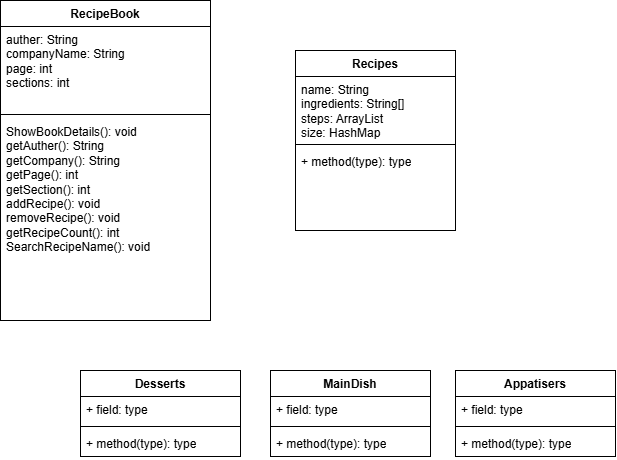

The diagram above was exported from draw.io. Its source (the exported page's mxGraphModel, read from the mxfile embedded in the PNG):
<mxGraphModel dx="873" dy="617" grid="1" gridSize="10" guides="1" tooltips="1" connect="1" arrows="1" fold="1" page="1" pageScale="1" pageWidth="850" pageHeight="1100" math="0" shadow="0">
  <root>
    <mxCell id="0" />
    <mxCell id="1" parent="0" />
    <mxCell id="8sFVkxBF5funsqA499T2-39" parent="1" style="swimlane;fontStyle=1;align=center;verticalAlign=top;childLayout=stackLayout;horizontal=1;startSize=26;horizontalStack=0;resizeParent=1;resizeParentMax=0;resizeLast=0;collapsible=1;marginBottom=0;whiteSpace=wrap;html=1;" value="RecipeBook" vertex="1">
      <mxGeometry height="320" width="210" x="130" y="60" as="geometry" />
    </mxCell>
    <mxCell id="8sFVkxBF5funsqA499T2-40" parent="8sFVkxBF5funsqA499T2-39" style="text;strokeColor=none;fillColor=none;align=left;verticalAlign=top;spacingLeft=4;spacingRight=4;overflow=hidden;rotatable=0;points=[[0,0.5],[1,0.5]];portConstraint=eastwest;whiteSpace=wrap;html=1;" value="auther: String&lt;div&gt;companyName: String&lt;/div&gt;&lt;div&gt;page: int&lt;/div&gt;&lt;div&gt;sections: int&lt;/div&gt;&lt;div&gt;&lt;br&gt;&lt;/div&gt;&lt;div&gt;&lt;br&gt;&lt;/div&gt;" vertex="1">
      <mxGeometry height="84" width="210" y="26" as="geometry" />
    </mxCell>
    <mxCell id="8sFVkxBF5funsqA499T2-41" parent="8sFVkxBF5funsqA499T2-39" style="line;strokeWidth=1;fillColor=none;align=left;verticalAlign=middle;spacingTop=-1;spacingLeft=3;spacingRight=3;rotatable=0;labelPosition=right;points=[];portConstraint=eastwest;strokeColor=inherit;" value="" vertex="1">
      <mxGeometry height="8" width="210" y="110" as="geometry" />
    </mxCell>
    <mxCell id="8sFVkxBF5funsqA499T2-42" parent="8sFVkxBF5funsqA499T2-39" style="text;strokeColor=none;fillColor=none;align=left;verticalAlign=top;spacingLeft=4;spacingRight=4;overflow=hidden;rotatable=0;points=[[0,0.5],[1,0.5]];portConstraint=eastwest;whiteSpace=wrap;html=1;" value="ShowBookDetails(): void&lt;div&gt;getAuther(): String&lt;/div&gt;&lt;div&gt;getCompany(): String&lt;/div&gt;&lt;div&gt;getPage(): int&lt;/div&gt;&lt;div&gt;getSection(): int&lt;/div&gt;&lt;div&gt;addRecipe(): void&lt;/div&gt;&lt;div&gt;removeRecipe(): void&lt;/div&gt;&lt;div&gt;getRecipeCount(): int&lt;/div&gt;&lt;div&gt;SearchRecipeName(): void&lt;/div&gt;" vertex="1">
      <mxGeometry height="202" width="210" y="118" as="geometry" />
    </mxCell>
    <mxCell id="8sFVkxBF5funsqA499T2-43" parent="1" style="swimlane;fontStyle=1;align=center;verticalAlign=top;childLayout=stackLayout;horizontal=1;startSize=26;horizontalStack=0;resizeParent=1;resizeParentMax=0;resizeLast=0;collapsible=1;marginBottom=0;whiteSpace=wrap;html=1;" value="Recipes" vertex="1">
      <mxGeometry height="180" width="160" x="425" y="110" as="geometry" />
    </mxCell>
    <mxCell id="8sFVkxBF5funsqA499T2-44" parent="8sFVkxBF5funsqA499T2-43" style="text;strokeColor=none;fillColor=none;align=left;verticalAlign=top;spacingLeft=4;spacingRight=4;overflow=hidden;rotatable=0;points=[[0,0.5],[1,0.5]];portConstraint=eastwest;whiteSpace=wrap;html=1;" value="name: String&lt;div&gt;ingredients: String[]&lt;/div&gt;&lt;div&gt;steps: ArrayList&lt;/div&gt;&lt;div&gt;size: HashMap&lt;/div&gt;&lt;div&gt;&lt;br&gt;&lt;/div&gt;" vertex="1">
      <mxGeometry height="64" width="160" y="26" as="geometry" />
    </mxCell>
    <mxCell id="8sFVkxBF5funsqA499T2-45" parent="8sFVkxBF5funsqA499T2-43" style="line;strokeWidth=1;fillColor=none;align=left;verticalAlign=middle;spacingTop=-1;spacingLeft=3;spacingRight=3;rotatable=0;labelPosition=right;points=[];portConstraint=eastwest;strokeColor=inherit;" value="" vertex="1">
      <mxGeometry height="8" width="160" y="90" as="geometry" />
    </mxCell>
    <mxCell id="8sFVkxBF5funsqA499T2-46" parent="8sFVkxBF5funsqA499T2-43" style="text;strokeColor=none;fillColor=none;align=left;verticalAlign=top;spacingLeft=4;spacingRight=4;overflow=hidden;rotatable=0;points=[[0,0.5],[1,0.5]];portConstraint=eastwest;whiteSpace=wrap;html=1;" value="+ method(type): type" vertex="1">
      <mxGeometry height="82" width="160" y="98" as="geometry" />
    </mxCell>
    <mxCell id="8sFVkxBF5funsqA499T2-47" parent="1" style="swimlane;fontStyle=1;align=center;verticalAlign=top;childLayout=stackLayout;horizontal=1;startSize=26;horizontalStack=0;resizeParent=1;resizeParentMax=0;resizeLast=0;collapsible=1;marginBottom=0;whiteSpace=wrap;html=1;" value="Desserts" vertex="1">
      <mxGeometry height="86" width="160" x="210" y="430" as="geometry" />
    </mxCell>
    <mxCell id="8sFVkxBF5funsqA499T2-48" parent="8sFVkxBF5funsqA499T2-47" style="text;strokeColor=none;fillColor=none;align=left;verticalAlign=top;spacingLeft=4;spacingRight=4;overflow=hidden;rotatable=0;points=[[0,0.5],[1,0.5]];portConstraint=eastwest;whiteSpace=wrap;html=1;" value="+ field: type" vertex="1">
      <mxGeometry height="26" width="160" y="26" as="geometry" />
    </mxCell>
    <mxCell id="8sFVkxBF5funsqA499T2-49" parent="8sFVkxBF5funsqA499T2-47" style="line;strokeWidth=1;fillColor=none;align=left;verticalAlign=middle;spacingTop=-1;spacingLeft=3;spacingRight=3;rotatable=0;labelPosition=right;points=[];portConstraint=eastwest;strokeColor=inherit;" value="" vertex="1">
      <mxGeometry height="8" width="160" y="52" as="geometry" />
    </mxCell>
    <mxCell id="8sFVkxBF5funsqA499T2-50" parent="8sFVkxBF5funsqA499T2-47" style="text;strokeColor=none;fillColor=none;align=left;verticalAlign=top;spacingLeft=4;spacingRight=4;overflow=hidden;rotatable=0;points=[[0,0.5],[1,0.5]];portConstraint=eastwest;whiteSpace=wrap;html=1;" value="+ method(type): type" vertex="1">
      <mxGeometry height="26" width="160" y="60" as="geometry" />
    </mxCell>
    <mxCell id="8sFVkxBF5funsqA499T2-51" parent="1" style="swimlane;fontStyle=1;align=center;verticalAlign=top;childLayout=stackLayout;horizontal=1;startSize=26;horizontalStack=0;resizeParent=1;resizeParentMax=0;resizeLast=0;collapsible=1;marginBottom=0;whiteSpace=wrap;html=1;" value="MainDish" vertex="1">
      <mxGeometry height="86" width="160" x="400" y="430" as="geometry" />
    </mxCell>
    <mxCell id="8sFVkxBF5funsqA499T2-52" parent="8sFVkxBF5funsqA499T2-51" style="text;strokeColor=none;fillColor=none;align=left;verticalAlign=top;spacingLeft=4;spacingRight=4;overflow=hidden;rotatable=0;points=[[0,0.5],[1,0.5]];portConstraint=eastwest;whiteSpace=wrap;html=1;" value="+ field: type" vertex="1">
      <mxGeometry height="26" width="160" y="26" as="geometry" />
    </mxCell>
    <mxCell id="8sFVkxBF5funsqA499T2-53" parent="8sFVkxBF5funsqA499T2-51" style="line;strokeWidth=1;fillColor=none;align=left;verticalAlign=middle;spacingTop=-1;spacingLeft=3;spacingRight=3;rotatable=0;labelPosition=right;points=[];portConstraint=eastwest;strokeColor=inherit;" value="" vertex="1">
      <mxGeometry height="8" width="160" y="52" as="geometry" />
    </mxCell>
    <mxCell id="8sFVkxBF5funsqA499T2-54" parent="8sFVkxBF5funsqA499T2-51" style="text;strokeColor=none;fillColor=none;align=left;verticalAlign=top;spacingLeft=4;spacingRight=4;overflow=hidden;rotatable=0;points=[[0,0.5],[1,0.5]];portConstraint=eastwest;whiteSpace=wrap;html=1;" value="+ method(type): type" vertex="1">
      <mxGeometry height="26" width="160" y="60" as="geometry" />
    </mxCell>
    <mxCell id="8sFVkxBF5funsqA499T2-55" parent="1" style="swimlane;fontStyle=1;align=center;verticalAlign=top;childLayout=stackLayout;horizontal=1;startSize=26;horizontalStack=0;resizeParent=1;resizeParentMax=0;resizeLast=0;collapsible=1;marginBottom=0;whiteSpace=wrap;html=1;" value="Appatisers" vertex="1">
      <mxGeometry height="86" width="160" x="585" y="430" as="geometry" />
    </mxCell>
    <mxCell id="8sFVkxBF5funsqA499T2-56" parent="8sFVkxBF5funsqA499T2-55" style="text;strokeColor=none;fillColor=none;align=left;verticalAlign=top;spacingLeft=4;spacingRight=4;overflow=hidden;rotatable=0;points=[[0,0.5],[1,0.5]];portConstraint=eastwest;whiteSpace=wrap;html=1;" value="+ field: type" vertex="1">
      <mxGeometry height="26" width="160" y="26" as="geometry" />
    </mxCell>
    <mxCell id="8sFVkxBF5funsqA499T2-57" parent="8sFVkxBF5funsqA499T2-55" style="line;strokeWidth=1;fillColor=none;align=left;verticalAlign=middle;spacingTop=-1;spacingLeft=3;spacingRight=3;rotatable=0;labelPosition=right;points=[];portConstraint=eastwest;strokeColor=inherit;" value="" vertex="1">
      <mxGeometry height="8" width="160" y="52" as="geometry" />
    </mxCell>
    <mxCell id="8sFVkxBF5funsqA499T2-58" parent="8sFVkxBF5funsqA499T2-55" style="text;strokeColor=none;fillColor=none;align=left;verticalAlign=top;spacingLeft=4;spacingRight=4;overflow=hidden;rotatable=0;points=[[0,0.5],[1,0.5]];portConstraint=eastwest;whiteSpace=wrap;html=1;" value="+ method(type): type" vertex="1">
      <mxGeometry height="26" width="160" y="60" as="geometry" />
    </mxCell>
  </root>
</mxGraphModel>